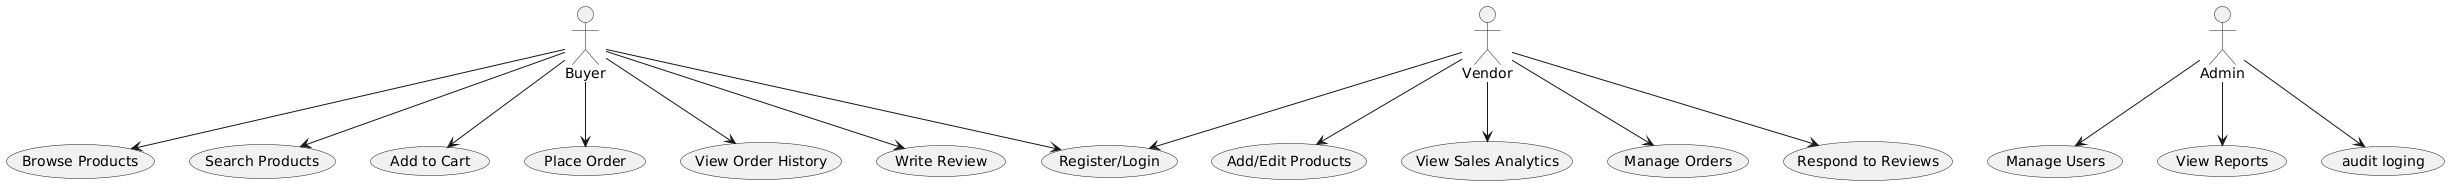

The diagram above was rendered by PlantUML. Its source (embedded in the PNG):
@startuml
actor Buyer
actor Vendor
actor Admin

Buyer --> (Register/Login)
Buyer --> (Browse Products)
Buyer --> (Search Products)
Buyer --> (Add to Cart)
Buyer --> (Place Order)
Buyer --> (View Order History)
Buyer --> (Write Review)

Vendor --> (Register/Login)
Vendor --> (Add/Edit Products)
Vendor --> (View Sales Analytics)
Vendor --> (Manage Orders)
Vendor --> (Respond to Reviews)

Admin --> (Manage Users)
Admin --> (View Reports)
Admin --> (audit loging)
@enduml